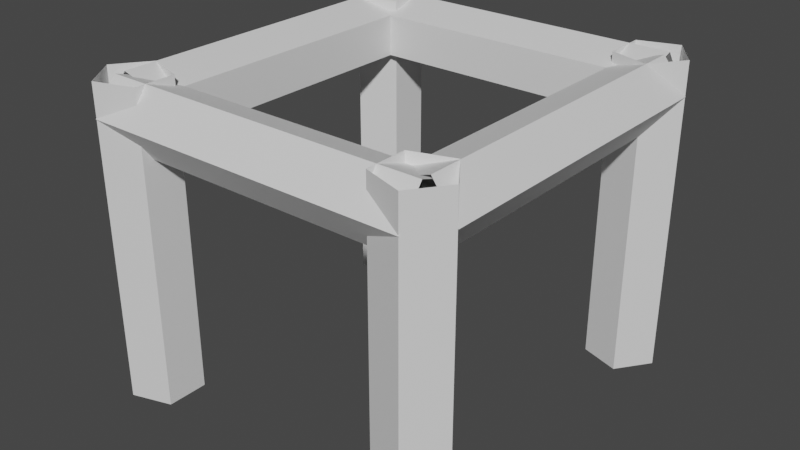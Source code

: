 # Source: leg_end.blend  (saved by Blender 3.6.13; exported with 4.5.12 LTS)
import bpy
from mathutils import Matrix  # noqa: F401  (used for matrix-valued properties, if any)

bpy.ops.wm.read_factory_settings(use_empty=True)
scene = bpy.context.scene
scene.name = 'Scene'

# ---- collections
col_collection = bpy.data.collections.new('Collection'); scene.collection.children.link(col_collection)

# ---- materials (node trees are filled in below, after node groups)
mat_material = bpy.data.materials.new('Material')
mat_material.alpha_threshold = 0.0
mat_material.use_transparent_shadow = False
mat_material.roughness = 0.5
mat_material.line_color = (0.0, 0.0, 0.0, 1.0)

# ---- material node trees
mat_material.use_nodes = True; mat_material.node_tree.nodes.clear()
_N = mat_material.node_tree.nodes; _L = mat_material.node_tree.links
n0 = _N.new('ShaderNodeOutputMaterial'); n0.name = 'Material Output'; n0.location = (300, 300)
n1 = _N.new('ShaderNodeBsdfPrincipled'); n1.name = 'Principled BSDF'; n1.location = (10, 300)
n1.distribution = 'GGX'
n1.subsurface_method = 'RANDOM_WALK_SKIN'
n1.inputs[3].default_value = 1.45
n1.inputs[27].default_value = (0.0, 0.0, 0.0, 1.0)
n1.inputs[28].default_value = 1.0
_L.new(n1.outputs[0], n0.inputs[0])
n0.is_active_output = True

# ---- world
world_world = bpy.data.worlds.new('World'); scene.world = world_world
world_world.use_nodes = True; world_world.node_tree.nodes.clear()
_N = world_world.node_tree.nodes; _L = world_world.node_tree.links
n0 = _N.new('ShaderNodeOutputWorld'); n0.name = 'World Output'; n0.location = (300, 300)
n1 = _N.new('ShaderNodeBackground'); n1.name = 'Background'; n1.location = (10, 300)
n1.inputs[0].default_value = (0.05088, 0.05088, 0.05088, 1.0)
_L.new(n1.outputs[0], n0.inputs[0])
n0.is_active_output = True
world_world.color = (0.05088, 0.05088, 0.05088)
world_world.use_sun_shadow = False
world_world.sun_shadow_jitter_overblur = 0.0

# ---- meshes
me_cube = bpy.data.meshes.new('Cube')
me_cube.from_pydata([(0.0002357, 2.1, 0.0001668), (0.8143, 1.835, 0.0001668), (0.8143, 2.365, 0.0001668), (0.3112, 2.528, 0.0001668), (0.8143, 2.365, 4.0), (0.3112, -1.672, 0.0001668), (0.3112, -1.672, 4.0), (0.3112, 1.672, 0.0001668), (0.0002357, -2.1, 0.0001668), (0.3112, -2.528, 0.0001668), (0.8143, -2.365, 0.0001668), (0.8143, -1.835, 0.0001668), (0.0002353, 2.1, 4.0), (0.3112, 1.672, 4.0), (0.8143, 1.835, 4.0), (0.3112, 2.528, 4.0), (0.0002353, -2.1, 4.0), (0.3112, -2.528, 4.0), (0.8143, -2.365, 4.0), (0.8143, -1.835, 4.0), (0.0002357, 2.1, 3.571), (0.3112, 2.1, 3.143), (0.8143, 2.1, 3.306), (0.8143, 2.1, 3.835), (0.3112, 2.1, 3.999), (0.0002357, -2.1, 3.571), (0.3112, -2.1, 3.143), (0.8143, -2.1, 3.306), (0.8143, -2.1, 3.835), (0.3112, -2.1, 3.999), (4.805, -2.1, 0.0001667), (4.494, -1.672, 0.0001667), (3.991, -1.835, 0.0001667), (3.991, -2.365, 0.0001667), (4.494, -2.528, 0.0001667), (4.805, 2.1, 0.0001667), (4.494, 2.528, 0.0001667), (3.991, 2.365, 0.0001667), (3.991, 1.835, 0.0001667), (4.494, 1.672, 0.0001667), (4.805, -2.1, 4.0), (4.494, -1.672, 4.0), (3.991, -1.835, 4.0), (3.991, -2.365, 4.0), (4.494, -2.528, 4.0), (4.805, 2.1, 4.0), (4.494, 2.528, 4.0), (3.991, 2.365, 4.0), (3.991, 1.835, 4.0), (4.494, 1.672, 4.0), (4.5, -2.1, 3.143), (3.997, -2.1, 3.306), (3.997, -2.1, 3.835), (4.5, -2.1, 3.999), (4.811, -2.1, 3.571), (4.5, 2.1, 3.143), (3.997, 2.1, 3.306), (3.997, 2.1, 3.835), (4.5, 2.1, 3.999), (4.811, 2.1, 3.571), (0.3041, -2.533, 3.571), (0.3041, -2.222, 3.143), (0.3041, -1.718, 3.306), (0.3041, -1.718, 3.835), (0.3041, -2.222, 3.999), (4.503, -2.532, 3.571), (4.503, -2.222, 3.143), (4.503, -1.718, 3.306), (4.503, -1.718, 3.835), (4.503, -2.222, 3.999), (4.503, 2.533, 3.571), (4.503, 2.222, 3.143), (4.503, 1.718, 3.306), (4.503, 1.718, 3.835), (4.503, 2.222, 3.999), (0.3041, 2.533, 3.571), (0.3041, 2.222, 3.143), (0.3041, 1.718, 3.306), (0.3041, 1.718, 3.835), (0.3041, 2.222, 3.999)], [], [(11, 19, 18, 10), (7, 13, 12, 0), (5, 6, 19, 11), (1, 14, 13, 7), (8, 16, 6, 5), (2, 4, 14, 1), (3, 15, 4, 2), (0, 12, 15, 3), (9, 17, 16, 8), (10, 18, 17, 9), (21, 26, 25, 20), (22, 27, 26, 21), (23, 28, 27, 22), (24, 29, 28, 23), (20, 25, 29, 24), (38, 48, 47, 37), (31, 41, 40, 30), (39, 49, 48, 38), (32, 42, 41, 31), (35, 45, 49, 39), (33, 43, 42, 32), (34, 44, 43, 33), (30, 40, 44, 34), (36, 46, 45, 35), (37, 47, 46, 36), (59, 54, 50, 55), (56, 51, 52, 57), (57, 52, 53, 58), (58, 53, 54, 59), (55, 50, 51, 56), (61, 66, 65, 60), (62, 67, 66, 61), (63, 68, 67, 62), (64, 69, 68, 63), (60, 65, 69, 64), (71, 76, 75, 70), (72, 77, 76, 71), (73, 78, 77, 72), (74, 79, 78, 73), (70, 75, 79, 74)])
_uv = me_cube.uv_layers.new(name='UVMap')
_uv.uv.foreach_set('vector', [0.2771, 0.4858, 0.6215, 0.4873, 0.6213, 0.5328, 0.2769, 0.5313, 0.6436, 0.5287, 0.988, 0.5268, 0.9882, 0.5723, 0.6438, 0.5743, 0.2763, 0.668, 0.6207, 0.6695, 0.6205, 0.715, 0.2761, 0.7135, 0.6433, 0.4832, 0.9877, 0.4812, 0.988, 0.5268, 0.6436, 0.5287, 0.2765, 0.6224, 0.6209, 0.6239, 0.6207, 0.6695, 0.2763, 0.668, 0.6443, 0.6654, 0.9888, 0.6634, 0.989, 0.709, 0.6446, 0.7109, 0.6441, 0.6198, 0.9885, 0.6179, 0.9888, 0.6634, 0.6443, 0.6654, 0.6438, 0.5743, 0.9882, 0.5723, 0.9885, 0.6179, 0.6441, 0.6198, 0.2767, 0.5769, 0.6211, 0.5784, 0.6209, 0.6239, 0.2765, 0.6224, 0.2769, 0.5313, 0.6213, 0.5328, 0.6211, 0.5784, 0.2767, 0.5769, 0.07277, 0.5712, 0.07277, 0.2096, 0.1183, 0.2096, 0.1183, 0.5712, 0.02722, 0.5712, 0.02722, 0.2096, 0.07277, 0.2096, 0.07277, 0.5712, 0.2094, 0.5712, 0.2094, 0.2096, 0.255, 0.2096, 0.255, 0.5712, 0.1639, 0.5712, 0.1639, 0.2096, 0.2094, 0.2096, 0.2094, 0.5712, 0.1183, 0.5712, 0.1183, 0.2096, 0.1639, 0.2096, 0.1639, 0.5712, 0.2777, 0.7477, 0.6221, 0.7523, 0.6215, 0.7979, 0.2771, 0.7933, 0.6426, 0.7841, 0.987, 0.7892, 0.9864, 0.8347, 0.642, 0.8296, 0.2752, 0.9299, 0.6196, 0.9345, 0.619, 0.9801, 0.2746, 0.9755, 0.6433, 0.7385, 0.9877, 0.7436, 0.987, 0.7892, 0.6426, 0.7841, 0.2759, 0.8844, 0.6202, 0.889, 0.6196, 0.9345, 0.2752, 0.9299, 0.6406, 0.9207, 0.985, 0.9258, 0.9843, 0.9713, 0.64, 0.9663, 0.6413, 0.8752, 0.9857, 0.8803, 0.985, 0.9258, 0.6406, 0.9207, 0.642, 0.8296, 0.9864, 0.8347, 0.9857, 0.8803, 0.6413, 0.8752, 0.2765, 0.8388, 0.6209, 0.8434, 0.6202, 0.889, 0.2759, 0.8844, 0.2771, 0.7933, 0.6215, 0.7979, 0.6209, 0.8434, 0.2765, 0.8388, 0.1609, 0.9874, 0.1609, 0.6258, 0.2065, 0.6258, 0.2065, 0.9874, 0.02429, 0.9874, 0.02429, 0.6258, 0.06985, 0.6258, 0.06985, 0.9874, 0.06985, 0.9874, 0.06985, 0.6258, 0.1154, 0.6258, 0.1154, 0.9874, 0.1154, 0.9874, 0.1154, 0.6258, 0.1609, 0.6258, 0.1609, 0.9874, 0.2065, 0.9874, 0.2065, 0.6258, 0.252, 0.6258, 0.252, 0.9874, 0.8501, 0.04204, 0.8501, 0.4036, 0.8046, 0.4036, 0.8046, 0.04204, 0.8957, 0.04204, 0.8957, 0.4036, 0.8501, 0.4036, 0.8501, 0.04204, 0.7135, 0.04204, 0.7135, 0.4036, 0.6679, 0.4036, 0.6679, 0.04204, 0.759, 0.04204, 0.759, 0.4036, 0.7135, 0.4036, 0.7135, 0.04204, 0.8046, 0.04204, 0.8046, 0.4036, 0.759, 0.4036, 0.759, 0.04204, 0.5064, 0.04645, 0.5064, 0.408, 0.4608, 0.408, 0.4608, 0.04645, 0.5519, 0.04645, 0.5519, 0.408, 0.5064, 0.408, 0.5064, 0.04645, 0.3697, 0.04645, 0.3697, 0.408, 0.3242, 0.408, 0.3242, 0.04645, 0.4153, 0.04645, 0.4153, 0.408, 0.3697, 0.408, 0.3697, 0.04645, 0.4608, 0.04645, 0.4608, 0.408, 0.4153, 0.408, 0.4153, 0.04645])
me_cube.materials.append(mat_material)
me_cube.use_mirror_vertex_groups = False
me_cube.update()

# ---- objects
ob_cube = bpy.data.objects.new('Cube', me_cube)

# ---- transforms, parenting, visibility, modifiers, constraints
ob_cube.location = (0.0, 0.0, 0.0)
ob_cube.lock_rotations_4d = False
ob_cube.empty_display_type = 'ARROWS'
ob_cube.lineart.crease_threshold = 0.0

# ---- collection membership
col_collection.objects.link(ob_cube)

# ---- scene / render settings (as saved in the file)
scene.frame_start = 1; scene.frame_end = 250; scene.frame_set(1)
scene.render.engine = 'BLENDER_EEVEE_NEXT'
scene.cycles.sampling_pattern = 'TABULATED_SOBOL'
scene.cycles.use_light_tree = False
scene.view_settings.view_transform = 'Filmic'
bpy.context.view_layer.update()

# ---- added for rendering (the .blend has no active camera and no usable light): camera, sun
cam_auto = bpy.data.cameras.new('AutoCamera')
cam_auto.lens = 50.0
cam_auto.sensor_width = 36.0
cam_auto.clip_end = 1000.0
ob_auto_camera = bpy.data.objects.new('AutoCamera', cam_auto)
scene.collection.objects.link(ob_auto_camera)
ob_auto_camera.location = (9.8532, -8.93721, 7.95831)
ob_auto_camera.rotation_euler = (1.09748, -7.21219e-08, 0.694738)
scene.camera = ob_auto_camera
light_auto_sun = bpy.data.lights.new('AutoSun', 'SUN')
light_auto_sun.energy = 3.0
light_auto_sun.angle = 0.0523599
ob_auto_sun = bpy.data.objects.new('AutoSun', light_auto_sun)
scene.collection.objects.link(ob_auto_sun)
ob_auto_sun.rotation_euler = (0.872665, 0.174533, 0.523599)
bpy.context.view_layer.update()
